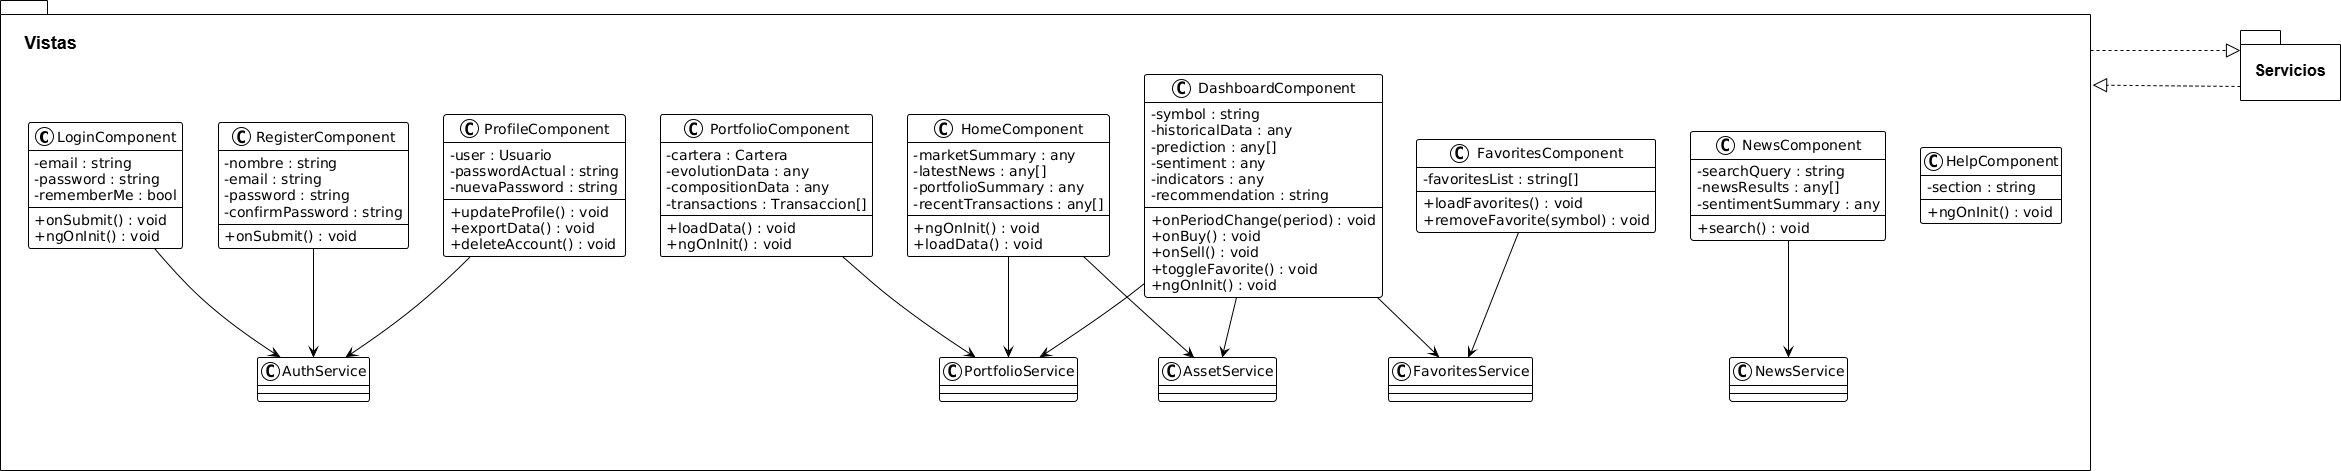

The diagram above was exported from draw.io. Its source (the exported page's mxGraphModel, read from the mxfile embedded in the PNG):
<mxGraphModel dx="1857" dy="535" grid="1" gridSize="10" guides="1" tooltips="1" connect="1" arrows="1" fold="1" page="1" pageScale="1" pageWidth="827" pageHeight="1169" math="0" shadow="0">
  <root>
    <mxCell id="0" />
    <mxCell id="1" parent="0" />
    <mxCell id="JAbeOxPDuV3sBiMqFXRr-1" parent="1" style="shape=folder;fontStyle=1;spacingTop=10;tabWidth=40;tabHeight=14;tabPosition=left;html=1;whiteSpace=wrap;" value="&lt;img src=&quot;https://cdn-0.plantuml.com/plantuml/png/dLHDRzGm4BtdLuHRKLM9CmVKfHMYKe7IXHFYC75cirPjJpGURraG_nqdsuJD9AWhRicRZtb-y-pBAC2Il2jUo1Ozbgq36uhuO4CB3Buq3c9SYR2jak2DeR2sFx5yLHHzfBobneOhyYq535B-AihoeaGFrfMlovZBGjD3RKv-9AwdAAD7No5_m8nNH2wZvsMUaIflvUnbHdTawnuDpQTm4uxHtmE9Usni56JD8v2l6ASZJ-PcA6mi-piTr1GrcVVaKHFnm0yew-JpnpvNGDZtk0F1A1_nCHx0RzyFX8XbGyxIl8BHO90l32624KjXh5mMgKSTGNqD0Wjiho5kAmAkDUMuznKfeROs2h4ruBfkHwnQnjhsT2RdY1Z4UWnob6f3pWGXZjDJaS-9DVGzbDHto9Rggos41i_Q_cToF0flq_vCGMjqRee9DOt3Tx0Zje8dc-jkM8PMo00BSYV3rU6hHt57BdMdK1APhZhQXOXCb_cqMvD_iungVQTH7iuODUND4BYrKKQPZyQCbTDPZ9vsVwKxU6C-jpFop4S8RBQV4_9-QgQGa-yn9YTnsJJQ_ETFlPPsnBIn3lNi595pxjUOW2rDxlhAI0Ad62NSmV9zJsqDWeSnoZhuexkky_tKw51mPGobiFXEe6ldOfdP1LXUj7ftBoxUbAiaspNopXeiz8iup-YUAHMD4UNVuV4U32dgwL1jLCx_zHhjEEIDXS_q6mkVwPSTgr8oCaQLhUOY5fSOwkJT7m00&quot; alt=&quot;PlantUML diagram&quot;&gt;" vertex="1">
      <mxGeometry height="470" width="2090" x="-670" y="90" as="geometry" />
    </mxCell>
    <mxCell id="JAbeOxPDuV3sBiMqFXRr-2" parent="1" style="text;align=center;fontStyle=1;verticalAlign=middle;spacingLeft=3;spacingRight=3;strokeColor=none;rotatable=0;points=[[0,0.5],[1,0.5]];portConstraint=eastwest;html=1;" value="&lt;font style=&quot;font-size: 18px;&quot;&gt;Vistas&lt;/font&gt;" vertex="1">
      <mxGeometry height="26" width="80" x="-660" y="120" as="geometry" />
    </mxCell>
    <mxCell id="JAbeOxPDuV3sBiMqFXRr-3" parent="1" style="shape=folder;fontStyle=1;spacingTop=10;tabWidth=40;tabHeight=14;tabPosition=left;html=1;whiteSpace=wrap;" value="&lt;font style=&quot;font-size: 16px;&quot;&gt;Servicios&lt;/font&gt;" vertex="1">
      <mxGeometry height="70" width="100" x="1570" y="120" as="geometry" />
    </mxCell>
    <mxCell id="JAbeOxPDuV3sBiMqFXRr-4" edge="1" parent="1" style="endArrow=block;dashed=1;endFill=0;endSize=12;html=1;rounded=0;" value="">
      <mxGeometry relative="1" width="160" as="geometry">
        <mxPoint x="1420" y="140" as="sourcePoint" />
        <mxPoint x="1570" y="140" as="targetPoint" />
      </mxGeometry>
    </mxCell>
    <mxCell id="JAbeOxPDuV3sBiMqFXRr-5" edge="1" parent="1" source="JAbeOxPDuV3sBiMqFXRr-3" style="endArrow=block;dashed=1;endFill=0;endSize=12;html=1;rounded=0;exitX=0;exitY=0;exitDx=0;exitDy=56;exitPerimeter=0;entryX=1.001;entryY=0.18;entryDx=0;entryDy=0;entryPerimeter=0;" target="JAbeOxPDuV3sBiMqFXRr-1" value="">
      <mxGeometry relative="1" width="160" as="geometry">
        <mxPoint x="1500" y="210" as="sourcePoint" />
        <mxPoint x="1650" y="210" as="targetPoint" />
      </mxGeometry>
    </mxCell>
  </root>
</mxGraphModel>